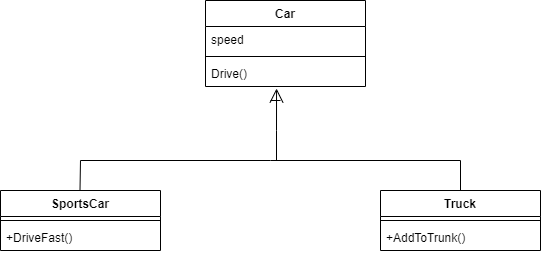

The diagram above was exported from draw.io. Its source (the exported page's mxGraphModel, read from the mxfile embedded in the PNG):
<mxGraphModel dx="742" dy="438" grid="1" gridSize="10" guides="1" tooltips="1" connect="1" arrows="1" fold="1" page="1" pageScale="1" pageWidth="850" pageHeight="1100" math="0" shadow="0">
  <root>
    <mxCell id="0" />
    <mxCell id="1" parent="0" />
    <mxCell id="QfaRUwt0s0L2L6PLZ5SL-1" value="Truck" style="swimlane;fontStyle=1;align=center;verticalAlign=top;childLayout=stackLayout;horizontal=1;startSize=26;horizontalStack=0;resizeParent=1;resizeParentMax=0;resizeLast=0;collapsible=1;marginBottom=0;" vertex="1" parent="1">
      <mxGeometry x="440" y="260" width="160" height="60" as="geometry" />
    </mxCell>
    <mxCell id="QfaRUwt0s0L2L6PLZ5SL-3" value="" style="line;strokeWidth=1;fillColor=none;align=left;verticalAlign=middle;spacingTop=-1;spacingLeft=3;spacingRight=3;rotatable=0;labelPosition=right;points=[];portConstraint=eastwest;strokeColor=inherit;" vertex="1" parent="QfaRUwt0s0L2L6PLZ5SL-1">
      <mxGeometry y="26" width="160" height="8" as="geometry" />
    </mxCell>
    <mxCell id="QfaRUwt0s0L2L6PLZ5SL-4" value="+AddToTrunk()" style="text;strokeColor=none;fillColor=none;align=left;verticalAlign=top;spacingLeft=4;spacingRight=4;overflow=hidden;rotatable=0;points=[[0,0.5],[1,0.5]];portConstraint=eastwest;" vertex="1" parent="QfaRUwt0s0L2L6PLZ5SL-1">
      <mxGeometry y="34" width="160" height="26" as="geometry" />
    </mxCell>
    <mxCell id="QfaRUwt0s0L2L6PLZ5SL-5" value="SportsCar" style="swimlane;fontStyle=1;align=center;verticalAlign=top;childLayout=stackLayout;horizontal=1;startSize=26;horizontalStack=0;resizeParent=1;resizeParentMax=0;resizeLast=0;collapsible=1;marginBottom=0;" vertex="1" parent="1">
      <mxGeometry x="60" y="260" width="160" height="60" as="geometry" />
    </mxCell>
    <mxCell id="QfaRUwt0s0L2L6PLZ5SL-7" value="" style="line;strokeWidth=1;fillColor=none;align=left;verticalAlign=middle;spacingTop=-1;spacingLeft=3;spacingRight=3;rotatable=0;labelPosition=right;points=[];portConstraint=eastwest;strokeColor=inherit;" vertex="1" parent="QfaRUwt0s0L2L6PLZ5SL-5">
      <mxGeometry y="26" width="160" height="8" as="geometry" />
    </mxCell>
    <mxCell id="QfaRUwt0s0L2L6PLZ5SL-8" value="+DriveFast()" style="text;strokeColor=none;fillColor=none;align=left;verticalAlign=top;spacingLeft=4;spacingRight=4;overflow=hidden;rotatable=0;points=[[0,0.5],[1,0.5]];portConstraint=eastwest;" vertex="1" parent="QfaRUwt0s0L2L6PLZ5SL-5">
      <mxGeometry y="34" width="160" height="26" as="geometry" />
    </mxCell>
    <mxCell id="QfaRUwt0s0L2L6PLZ5SL-9" value="Car" style="swimlane;fontStyle=1;align=center;verticalAlign=top;childLayout=stackLayout;horizontal=1;startSize=26;horizontalStack=0;resizeParent=1;resizeParentMax=0;resizeLast=0;collapsible=1;marginBottom=0;" vertex="1" parent="1">
      <mxGeometry x="265" y="70" width="160" height="86" as="geometry" />
    </mxCell>
    <mxCell id="QfaRUwt0s0L2L6PLZ5SL-10" value="speed" style="text;strokeColor=none;fillColor=none;align=left;verticalAlign=top;spacingLeft=4;spacingRight=4;overflow=hidden;rotatable=0;points=[[0,0.5],[1,0.5]];portConstraint=eastwest;" vertex="1" parent="QfaRUwt0s0L2L6PLZ5SL-9">
      <mxGeometry y="26" width="160" height="26" as="geometry" />
    </mxCell>
    <mxCell id="QfaRUwt0s0L2L6PLZ5SL-11" value="" style="line;strokeWidth=1;fillColor=none;align=left;verticalAlign=middle;spacingTop=-1;spacingLeft=3;spacingRight=3;rotatable=0;labelPosition=right;points=[];portConstraint=eastwest;strokeColor=inherit;" vertex="1" parent="QfaRUwt0s0L2L6PLZ5SL-9">
      <mxGeometry y="52" width="160" height="8" as="geometry" />
    </mxCell>
    <mxCell id="QfaRUwt0s0L2L6PLZ5SL-12" value="Drive()" style="text;strokeColor=none;fillColor=none;align=left;verticalAlign=top;spacingLeft=4;spacingRight=4;overflow=hidden;rotatable=0;points=[[0,0.5],[1,0.5]];portConstraint=eastwest;" vertex="1" parent="QfaRUwt0s0L2L6PLZ5SL-9">
      <mxGeometry y="60" width="160" height="26" as="geometry" />
    </mxCell>
    <mxCell id="QfaRUwt0s0L2L6PLZ5SL-13" value="" style="endArrow=open;endFill=1;endSize=12;html=1;rounded=0;entryX=0.444;entryY=1.077;entryDx=0;entryDy=0;entryPerimeter=0;" edge="1" parent="1" target="QfaRUwt0s0L2L6PLZ5SL-12">
      <mxGeometry width="160" relative="1" as="geometry">
        <mxPoint x="336" y="230" as="sourcePoint" />
        <mxPoint x="370" y="190" as="targetPoint" />
        <Array as="points">
          <mxPoint x="336" y="200" />
        </Array>
      </mxGeometry>
    </mxCell>
    <mxCell id="QfaRUwt0s0L2L6PLZ5SL-14" value="" style="endArrow=none;html=1;rounded=0;" edge="1" parent="1">
      <mxGeometry width="50" height="50" relative="1" as="geometry">
        <mxPoint x="330" y="170" as="sourcePoint" />
        <mxPoint x="340" y="170" as="targetPoint" />
      </mxGeometry>
    </mxCell>
    <mxCell id="QfaRUwt0s0L2L6PLZ5SL-15" value="" style="endArrow=none;html=1;rounded=0;" edge="1" parent="1">
      <mxGeometry width="50" height="50" relative="1" as="geometry">
        <mxPoint x="139.5" y="260" as="sourcePoint" />
        <mxPoint x="140" y="230" as="targetPoint" />
      </mxGeometry>
    </mxCell>
    <mxCell id="QfaRUwt0s0L2L6PLZ5SL-16" value="" style="endArrow=none;html=1;rounded=0;" edge="1" parent="1">
      <mxGeometry width="50" height="50" relative="1" as="geometry">
        <mxPoint x="140" y="230" as="sourcePoint" />
        <mxPoint x="520" y="230" as="targetPoint" />
        <Array as="points">
          <mxPoint x="330" y="230" />
        </Array>
      </mxGeometry>
    </mxCell>
    <mxCell id="QfaRUwt0s0L2L6PLZ5SL-17" value="" style="endArrow=none;html=1;rounded=0;exitX=0.5;exitY=0;exitDx=0;exitDy=0;" edge="1" parent="1" source="QfaRUwt0s0L2L6PLZ5SL-1">
      <mxGeometry width="50" height="50" relative="1" as="geometry">
        <mxPoint x="360" y="260" as="sourcePoint" />
        <mxPoint x="520" y="230" as="targetPoint" />
      </mxGeometry>
    </mxCell>
  </root>
</mxGraphModel>